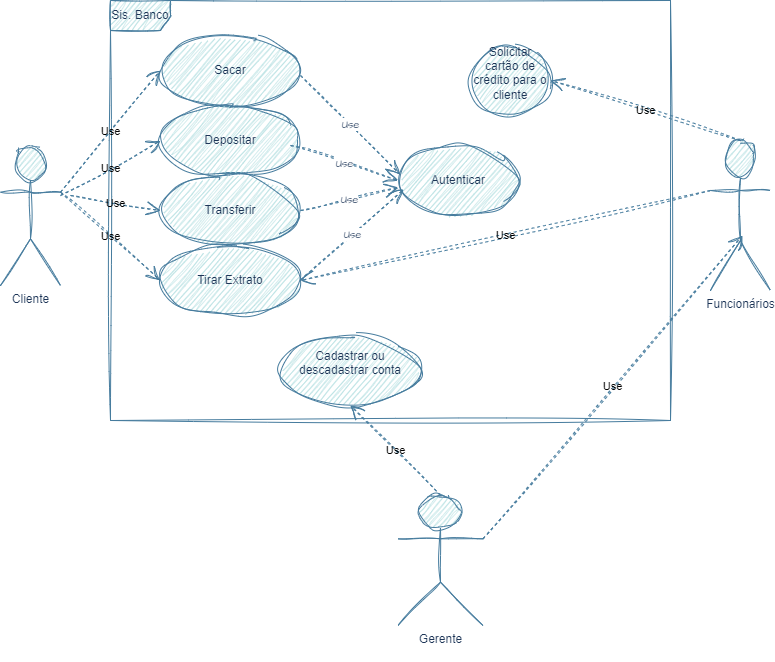

The diagram above was exported from draw.io. Its source (the exported page's mxGraphModel, read from the mxfile embedded in the PNG):
<mxGraphModel dx="1434" dy="780" grid="1" gridSize="10" guides="1" tooltips="1" connect="1" arrows="1" fold="1" page="1" pageScale="1" pageWidth="827" pageHeight="1169" math="0" shadow="0">
  <root>
    <mxCell id="0" />
    <mxCell id="1" parent="0" />
    <mxCell id="7R47xnkKjxKxtETDNDKS-5" value="Sacar" style="ellipse;whiteSpace=wrap;html=1;labelBackgroundColor=none;rounded=1;sketch=1;curveFitting=1;jiggle=2;fillColor=#A8DADC;strokeColor=#457B9D;fontColor=#1D3557;" vertex="1" parent="1">
      <mxGeometry x="180" y="80" width="140" height="70" as="geometry" />
    </mxCell>
    <mxCell id="7R47xnkKjxKxtETDNDKS-6" value="Cliente" style="shape=umlActor;verticalLabelPosition=bottom;verticalAlign=top;html=1;labelBackgroundColor=none;rounded=1;sketch=1;curveFitting=1;jiggle=2;fillColor=#A8DADC;strokeColor=#457B9D;fontColor=#1D3557;" vertex="1" parent="1">
      <mxGeometry x="20" y="190" width="60" height="140" as="geometry" />
    </mxCell>
    <mxCell id="7R47xnkKjxKxtETDNDKS-7" value="&lt;div&gt;Sis. Banco&lt;/div&gt;" style="shape=umlFrame;whiteSpace=wrap;html=1;pointerEvents=0;labelBackgroundColor=none;rounded=1;sketch=1;curveFitting=1;jiggle=2;fillColor=#A8DADC;strokeColor=#457B9D;fontColor=#1D3557;" vertex="1" parent="1">
      <mxGeometry x="130" y="45" width="560" height="420" as="geometry" />
    </mxCell>
    <mxCell id="7R47xnkKjxKxtETDNDKS-8" value="Gerente&lt;div&gt;&lt;br&gt;&lt;/div&gt;" style="shape=umlActor;verticalLabelPosition=bottom;verticalAlign=top;html=1;labelBackgroundColor=none;rounded=1;sketch=1;curveFitting=1;jiggle=2;fillColor=#A8DADC;strokeColor=#457B9D;fontColor=#1D3557;" vertex="1" parent="1">
      <mxGeometry x="417.5" y="540" width="85" height="130" as="geometry" />
    </mxCell>
    <mxCell id="7R47xnkKjxKxtETDNDKS-9" value="Funcionários&lt;div&gt;&lt;br&gt;&lt;/div&gt;" style="shape=umlActor;verticalLabelPosition=bottom;verticalAlign=top;html=1;labelBackgroundColor=none;rounded=1;sketch=1;curveFitting=1;jiggle=2;fillColor=#A8DADC;strokeColor=#457B9D;fontColor=#1D3557;" vertex="1" parent="1">
      <mxGeometry x="730" y="185" width="60" height="150" as="geometry" />
    </mxCell>
    <mxCell id="7R47xnkKjxKxtETDNDKS-10" value="Transferir" style="ellipse;whiteSpace=wrap;html=1;labelBackgroundColor=none;rounded=1;sketch=1;curveFitting=1;jiggle=2;fillColor=#A8DADC;strokeColor=#457B9D;fontColor=#1D3557;" vertex="1" parent="1">
      <mxGeometry x="180" y="220" width="140" height="70" as="geometry" />
    </mxCell>
    <mxCell id="7R47xnkKjxKxtETDNDKS-11" value="Depositar" style="ellipse;whiteSpace=wrap;html=1;labelBackgroundColor=none;rounded=1;sketch=1;curveFitting=1;jiggle=2;fillColor=#A8DADC;strokeColor=#457B9D;fontColor=#1D3557;" vertex="1" parent="1">
      <mxGeometry x="180" y="150" width="140" height="70" as="geometry" />
    </mxCell>
    <mxCell id="7R47xnkKjxKxtETDNDKS-12" value="Tirar Extrato" style="ellipse;whiteSpace=wrap;html=1;rounded=1;sketch=1;curveFitting=1;jiggle=2;labelBackgroundColor=none;fillColor=#A8DADC;strokeColor=#457B9D;fontColor=#1D3557;" vertex="1" parent="1">
      <mxGeometry x="180" y="290" width="140" height="70" as="geometry" />
    </mxCell>
    <mxCell id="7R47xnkKjxKxtETDNDKS-18" value="Solicitar cartão de crédito para o cliente&lt;div&gt;&lt;br&gt;&lt;/div&gt;" style="ellipse;whiteSpace=wrap;html=1;rounded=1;sketch=1;curveFitting=1;jiggle=2;labelBackgroundColor=none;fillColor=#A8DADC;strokeColor=#457B9D;fontColor=#1D3557;" vertex="1" parent="1">
      <mxGeometry x="490" y="90" width="80" height="70" as="geometry" />
    </mxCell>
    <mxCell id="7R47xnkKjxKxtETDNDKS-20" value="Cadastrar ou descadastrar conta&lt;div&gt;&lt;div&gt;&lt;br&gt;&lt;/div&gt;&lt;/div&gt;" style="ellipse;whiteSpace=wrap;html=1;rounded=1;sketch=1;curveFitting=1;jiggle=2;labelBackgroundColor=none;fillColor=#A8DADC;strokeColor=#457B9D;fontColor=#1D3557;" vertex="1" parent="1">
      <mxGeometry x="300" y="380" width="140" height="70" as="geometry" />
    </mxCell>
    <mxCell id="7R47xnkKjxKxtETDNDKS-24" value="Autenticar" style="ellipse;whiteSpace=wrap;html=1;rounded=1;sketch=1;curveFitting=1;jiggle=2;labelBackgroundColor=none;fillColor=#A8DADC;strokeColor=#457B9D;fontColor=#1D3557;" vertex="1" parent="1">
      <mxGeometry x="417.5" y="190" width="120" height="70" as="geometry" />
    </mxCell>
    <mxCell id="7R47xnkKjxKxtETDNDKS-44" value="Use" style="endArrow=open;endSize=12;dashed=1;html=1;rounded=1;entryX=0;entryY=0.5;entryDx=0;entryDy=0;sketch=1;curveFitting=1;jiggle=2;labelBackgroundColor=none;strokeColor=#457B9D;fontColor=default;exitX=1;exitY=0.3333333333333333;exitDx=0;exitDy=0;exitPerimeter=0;" edge="1" parent="1" source="7R47xnkKjxKxtETDNDKS-6" target="7R47xnkKjxKxtETDNDKS-5">
      <mxGeometry width="160" relative="1" as="geometry">
        <mxPoint x="200" y="200" as="sourcePoint" />
        <mxPoint x="360" y="200" as="targetPoint" />
      </mxGeometry>
    </mxCell>
    <mxCell id="7R47xnkKjxKxtETDNDKS-45" value="Use" style="endArrow=open;endSize=12;dashed=1;html=1;rounded=1;entryX=0;entryY=0.5;entryDx=0;entryDy=0;sketch=1;curveFitting=1;jiggle=2;labelBackgroundColor=none;strokeColor=#457B9D;fontColor=default;" edge="1" parent="1" target="7R47xnkKjxKxtETDNDKS-11">
      <mxGeometry width="160" relative="1" as="geometry">
        <mxPoint x="80" y="240" as="sourcePoint" />
        <mxPoint x="390" y="210" as="targetPoint" />
      </mxGeometry>
    </mxCell>
    <mxCell id="7R47xnkKjxKxtETDNDKS-46" value="Use" style="endArrow=open;endSize=12;dashed=1;html=1;rounded=1;entryX=0;entryY=0.5;entryDx=0;entryDy=0;sketch=1;curveFitting=1;jiggle=2;labelBackgroundColor=none;strokeColor=#457B9D;fontColor=default;" edge="1" parent="1" target="7R47xnkKjxKxtETDNDKS-10">
      <mxGeometry width="160" relative="1" as="geometry">
        <mxPoint x="90" y="240" as="sourcePoint" />
        <mxPoint x="420" y="240" as="targetPoint" />
      </mxGeometry>
    </mxCell>
    <mxCell id="7R47xnkKjxKxtETDNDKS-47" value="Use" style="endArrow=open;endSize=12;dashed=1;html=1;rounded=1;entryX=0;entryY=0.5;entryDx=0;entryDy=0;sketch=1;curveFitting=1;jiggle=2;labelBackgroundColor=none;strokeColor=#457B9D;fontColor=default;exitX=1;exitY=0.3333333333333333;exitDx=0;exitDy=0;exitPerimeter=0;" edge="1" parent="1" source="7R47xnkKjxKxtETDNDKS-6" target="7R47xnkKjxKxtETDNDKS-12">
      <mxGeometry width="160" relative="1" as="geometry">
        <mxPoint x="230" y="290" as="sourcePoint" />
        <mxPoint x="390" y="290" as="targetPoint" />
      </mxGeometry>
    </mxCell>
    <mxCell id="7R47xnkKjxKxtETDNDKS-48" value="Use" style="endArrow=open;endSize=12;dashed=1;html=1;rounded=1;exitX=1;exitY=0.3333333333333333;exitDx=0;exitDy=0;exitPerimeter=0;entryX=0.533;entryY=0.633;entryDx=0;entryDy=0;entryPerimeter=0;sketch=1;curveFitting=1;jiggle=2;labelBackgroundColor=none;strokeColor=#457B9D;fontColor=default;" edge="1" parent="1" source="7R47xnkKjxKxtETDNDKS-8" target="7R47xnkKjxKxtETDNDKS-9">
      <mxGeometry width="160" relative="1" as="geometry">
        <mxPoint x="510" y="590" as="sourcePoint" />
        <mxPoint x="670" y="590" as="targetPoint" />
      </mxGeometry>
    </mxCell>
    <mxCell id="7R47xnkKjxKxtETDNDKS-49" value="Use" style="endArrow=open;endSize=12;dashed=1;html=1;rounded=1;entryX=0.5;entryY=1;entryDx=0;entryDy=0;sketch=1;curveFitting=1;jiggle=2;labelBackgroundColor=none;strokeColor=#457B9D;fontColor=default;" edge="1" parent="1" target="7R47xnkKjxKxtETDNDKS-20">
      <mxGeometry width="160" relative="1" as="geometry">
        <mxPoint x="460" y="540" as="sourcePoint" />
        <mxPoint x="620" y="540" as="targetPoint" />
      </mxGeometry>
    </mxCell>
    <mxCell id="7R47xnkKjxKxtETDNDKS-50" value="Use" style="endArrow=open;endSize=12;dashed=1;html=1;rounded=1;exitX=0.5;exitY=0;exitDx=0;exitDy=0;exitPerimeter=0;entryX=1;entryY=0.5;entryDx=0;entryDy=0;sketch=1;curveFitting=1;jiggle=2;labelBackgroundColor=none;strokeColor=#457B9D;fontColor=default;" edge="1" parent="1" source="7R47xnkKjxKxtETDNDKS-9" target="7R47xnkKjxKxtETDNDKS-18">
      <mxGeometry width="160" relative="1" as="geometry">
        <mxPoint x="750" y="180" as="sourcePoint" />
        <mxPoint x="910" y="180" as="targetPoint" />
      </mxGeometry>
    </mxCell>
    <mxCell id="7R47xnkKjxKxtETDNDKS-51" value="Use" style="endArrow=open;endSize=12;dashed=1;html=1;rounded=1;exitX=0;exitY=0.3333333333333333;exitDx=0;exitDy=0;exitPerimeter=0;sketch=1;curveFitting=1;jiggle=2;labelBackgroundColor=none;strokeColor=#457B9D;fontColor=default;entryX=1;entryY=0.5;entryDx=0;entryDy=0;" edge="1" parent="1" source="7R47xnkKjxKxtETDNDKS-9" target="7R47xnkKjxKxtETDNDKS-12">
      <mxGeometry width="160" relative="1" as="geometry">
        <mxPoint x="740" y="200" as="sourcePoint" />
        <mxPoint x="900" y="200" as="targetPoint" />
      </mxGeometry>
    </mxCell>
    <mxCell id="7R47xnkKjxKxtETDNDKS-55" value="Use" style="endArrow=open;endSize=12;dashed=1;html=1;rounded=0;sketch=1;hachureGap=4;jiggle=2;curveFitting=1;strokeColor=#457B9D;fontFamily=Architects Daughter;fontSource=https%3A%2F%2Ffonts.googleapis.com%2Fcss%3Ffamily%3DArchitects%2BDaughter;fontColor=#1D3557;fillColor=#A8DADC;entryX=0.017;entryY=0.414;entryDx=0;entryDy=0;entryPerimeter=0;" edge="1" parent="1" target="7R47xnkKjxKxtETDNDKS-24">
      <mxGeometry width="160" relative="1" as="geometry">
        <mxPoint x="320" y="120" as="sourcePoint" />
        <mxPoint x="480" y="120" as="targetPoint" />
      </mxGeometry>
    </mxCell>
    <mxCell id="7R47xnkKjxKxtETDNDKS-56" value="Use" style="endArrow=open;endSize=12;dashed=1;html=1;rounded=0;sketch=1;hachureGap=4;jiggle=2;curveFitting=1;strokeColor=#457B9D;fontFamily=Architects Daughter;fontSource=https%3A%2F%2Ffonts.googleapis.com%2Fcss%3Ffamily%3DArchitects%2BDaughter;fontColor=#1D3557;fillColor=#A8DADC;entryX=0;entryY=0.5;entryDx=0;entryDy=0;" edge="1" parent="1" target="7R47xnkKjxKxtETDNDKS-24">
      <mxGeometry width="160" relative="1" as="geometry">
        <mxPoint x="310" y="190" as="sourcePoint" />
        <mxPoint x="470" y="190" as="targetPoint" />
      </mxGeometry>
    </mxCell>
    <mxCell id="7R47xnkKjxKxtETDNDKS-57" value="Use" style="endArrow=open;endSize=12;dashed=1;html=1;rounded=0;sketch=1;hachureGap=4;jiggle=2;curveFitting=1;strokeColor=#457B9D;fontFamily=Architects Daughter;fontSource=https%3A%2F%2Ffonts.googleapis.com%2Fcss%3Ffamily%3DArchitects%2BDaughter;fontColor=#1D3557;fillColor=#A8DADC;entryX=0.004;entryY=0.6;entryDx=0;entryDy=0;entryPerimeter=0;exitX=1;exitY=0.5;exitDx=0;exitDy=0;" edge="1" parent="1" source="7R47xnkKjxKxtETDNDKS-10" target="7R47xnkKjxKxtETDNDKS-24">
      <mxGeometry width="160" relative="1" as="geometry">
        <mxPoint x="350" y="290" as="sourcePoint" />
        <mxPoint x="510" y="290" as="targetPoint" />
      </mxGeometry>
    </mxCell>
    <mxCell id="7R47xnkKjxKxtETDNDKS-58" value="Use" style="endArrow=open;endSize=12;dashed=1;html=1;rounded=0;sketch=1;hachureGap=4;jiggle=2;curveFitting=1;strokeColor=#457B9D;fontFamily=Architects Daughter;fontSource=https%3A%2F%2Ffonts.googleapis.com%2Fcss%3Ffamily%3DArchitects%2BDaughter;fontColor=#1D3557;fillColor=#A8DADC;entryX=0.046;entryY=0.629;entryDx=0;entryDy=0;entryPerimeter=0;" edge="1" parent="1" target="7R47xnkKjxKxtETDNDKS-24">
      <mxGeometry width="160" relative="1" as="geometry">
        <mxPoint x="320" y="324.5" as="sourcePoint" />
        <mxPoint x="480" y="324.5" as="targetPoint" />
      </mxGeometry>
    </mxCell>
  </root>
</mxGraphModel>